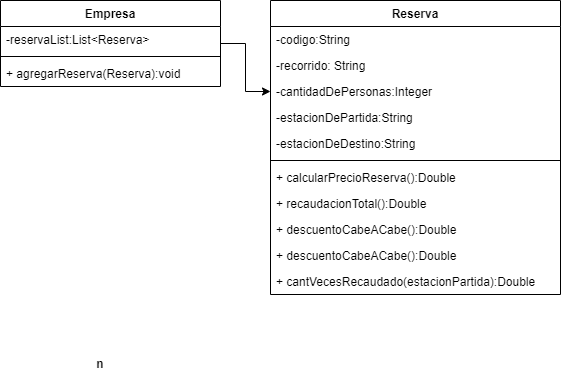

The diagram above was exported from draw.io. Its source (the exported page's mxGraphModel, read from the mxfile embedded in the PNG):
<mxGraphModel dx="868" dy="454" grid="1" gridSize="10" guides="1" tooltips="1" connect="1" arrows="1" fold="1" page="1" pageScale="1" pageWidth="827" pageHeight="1169" math="0" shadow="0">
  <root>
    <mxCell id="0" />
    <mxCell id="1" parent="0" />
    <mxCell id="uDwslrMVcoW3R3_VSirG-18" style="edgeStyle=orthogonalEdgeStyle;rounded=0;orthogonalLoop=1;jettySize=auto;html=1;" edge="1" parent="1" source="uDwslrMVcoW3R3_VSirG-1" target="uDwslrMVcoW3R3_VSirG-14">
      <mxGeometry relative="1" as="geometry" />
    </mxCell>
    <mxCell id="uDwslrMVcoW3R3_VSirG-1" value="Empresa" style="swimlane;fontStyle=1;align=center;verticalAlign=top;childLayout=stackLayout;horizontal=1;startSize=26;horizontalStack=0;resizeParent=1;resizeParentMax=0;resizeLast=0;collapsible=1;marginBottom=0;" vertex="1" parent="1">
      <mxGeometry x="20" y="50" width="220" height="86" as="geometry" />
    </mxCell>
    <mxCell id="uDwslrMVcoW3R3_VSirG-2" value="-reservaList:List&lt;Reserva&gt;" style="text;strokeColor=none;fillColor=none;align=left;verticalAlign=top;spacingLeft=4;spacingRight=4;overflow=hidden;rotatable=0;points=[[0,0.5],[1,0.5]];portConstraint=eastwest;" vertex="1" parent="uDwslrMVcoW3R3_VSirG-1">
      <mxGeometry y="26" width="220" height="26" as="geometry" />
    </mxCell>
    <mxCell id="uDwslrMVcoW3R3_VSirG-3" value="" style="line;strokeWidth=1;fillColor=none;align=left;verticalAlign=middle;spacingTop=-1;spacingLeft=3;spacingRight=3;rotatable=0;labelPosition=right;points=[];portConstraint=eastwest;strokeColor=inherit;" vertex="1" parent="uDwslrMVcoW3R3_VSirG-1">
      <mxGeometry y="52" width="220" height="8" as="geometry" />
    </mxCell>
    <mxCell id="uDwslrMVcoW3R3_VSirG-4" value="+ agregarReserva(Reserva):void" style="text;strokeColor=none;fillColor=none;align=left;verticalAlign=top;spacingLeft=4;spacingRight=4;overflow=hidden;rotatable=0;points=[[0,0.5],[1,0.5]];portConstraint=eastwest;" vertex="1" parent="uDwslrMVcoW3R3_VSirG-1">
      <mxGeometry y="60" width="220" height="26" as="geometry" />
    </mxCell>
    <mxCell id="uDwslrMVcoW3R3_VSirG-9" value="Reserva" style="swimlane;fontStyle=1;align=center;verticalAlign=top;childLayout=stackLayout;horizontal=1;startSize=26;horizontalStack=0;resizeParent=1;resizeParentMax=0;resizeLast=0;collapsible=1;marginBottom=0;" vertex="1" parent="1">
      <mxGeometry x="290" y="50" width="290" height="294" as="geometry" />
    </mxCell>
    <mxCell id="uDwslrMVcoW3R3_VSirG-10" value="-codigo:String" style="text;strokeColor=none;fillColor=none;align=left;verticalAlign=top;spacingLeft=4;spacingRight=4;overflow=hidden;rotatable=0;points=[[0,0.5],[1,0.5]];portConstraint=eastwest;" vertex="1" parent="uDwslrMVcoW3R3_VSirG-9">
      <mxGeometry y="26" width="290" height="26" as="geometry" />
    </mxCell>
    <mxCell id="uDwslrMVcoW3R3_VSirG-13" value="-recorrido: String" style="text;strokeColor=none;fillColor=none;align=left;verticalAlign=top;spacingLeft=4;spacingRight=4;overflow=hidden;rotatable=0;points=[[0,0.5],[1,0.5]];portConstraint=eastwest;" vertex="1" parent="uDwslrMVcoW3R3_VSirG-9">
      <mxGeometry y="52" width="290" height="26" as="geometry" />
    </mxCell>
    <mxCell id="uDwslrMVcoW3R3_VSirG-14" value="-cantidadDePersonas:Integer" style="text;strokeColor=none;fillColor=none;align=left;verticalAlign=top;spacingLeft=4;spacingRight=4;overflow=hidden;rotatable=0;points=[[0,0.5],[1,0.5]];portConstraint=eastwest;" vertex="1" parent="uDwslrMVcoW3R3_VSirG-9">
      <mxGeometry y="78" width="290" height="26" as="geometry" />
    </mxCell>
    <mxCell id="uDwslrMVcoW3R3_VSirG-21" value="-estacionDePartida:String" style="text;strokeColor=none;fillColor=none;align=left;verticalAlign=top;spacingLeft=4;spacingRight=4;overflow=hidden;rotatable=0;points=[[0,0.5],[1,0.5]];portConstraint=eastwest;" vertex="1" parent="uDwslrMVcoW3R3_VSirG-9">
      <mxGeometry y="104" width="290" height="26" as="geometry" />
    </mxCell>
    <mxCell id="uDwslrMVcoW3R3_VSirG-42" value="-estacionDeDestino:String" style="text;strokeColor=none;fillColor=none;align=left;verticalAlign=top;spacingLeft=4;spacingRight=4;overflow=hidden;rotatable=0;points=[[0,0.5],[1,0.5]];portConstraint=eastwest;" vertex="1" parent="uDwslrMVcoW3R3_VSirG-9">
      <mxGeometry y="130" width="290" height="26" as="geometry" />
    </mxCell>
    <mxCell id="uDwslrMVcoW3R3_VSirG-11" value="" style="line;strokeWidth=1;fillColor=none;align=left;verticalAlign=middle;spacingTop=-1;spacingLeft=3;spacingRight=3;rotatable=0;labelPosition=right;points=[];portConstraint=eastwest;strokeColor=inherit;" vertex="1" parent="uDwslrMVcoW3R3_VSirG-9">
      <mxGeometry y="156" width="290" height="8" as="geometry" />
    </mxCell>
    <mxCell id="uDwslrMVcoW3R3_VSirG-17" value="+ calcularPrecioReserva():Double        " style="text;strokeColor=none;fillColor=none;align=left;verticalAlign=top;spacingLeft=4;spacingRight=4;overflow=hidden;rotatable=0;points=[[0,0.5],[1,0.5]];portConstraint=eastwest;" vertex="1" parent="uDwslrMVcoW3R3_VSirG-9">
      <mxGeometry y="164" width="290" height="26" as="geometry" />
    </mxCell>
    <mxCell id="uDwslrMVcoW3R3_VSirG-44" value="+ recaudacionTotal():Double        " style="text;strokeColor=none;fillColor=none;align=left;verticalAlign=top;spacingLeft=4;spacingRight=4;overflow=hidden;rotatable=0;points=[[0,0.5],[1,0.5]];portConstraint=eastwest;" vertex="1" parent="uDwslrMVcoW3R3_VSirG-9">
      <mxGeometry y="190" width="290" height="26" as="geometry" />
    </mxCell>
    <mxCell id="uDwslrMVcoW3R3_VSirG-15" value="+ descuentoCabeACabe():Double" style="text;strokeColor=none;fillColor=none;align=left;verticalAlign=top;spacingLeft=4;spacingRight=4;overflow=hidden;rotatable=0;points=[[0,0.5],[1,0.5]];portConstraint=eastwest;" vertex="1" parent="uDwslrMVcoW3R3_VSirG-9">
      <mxGeometry y="216" width="290" height="26" as="geometry" />
    </mxCell>
    <mxCell id="uDwslrMVcoW3R3_VSirG-45" value="+ descuentoCabeACabe():Double" style="text;strokeColor=none;fillColor=none;align=left;verticalAlign=top;spacingLeft=4;spacingRight=4;overflow=hidden;rotatable=0;points=[[0,0.5],[1,0.5]];portConstraint=eastwest;" vertex="1" parent="uDwslrMVcoW3R3_VSirG-9">
      <mxGeometry y="242" width="290" height="26" as="geometry" />
    </mxCell>
    <mxCell id="uDwslrMVcoW3R3_VSirG-16" value="+ cantVecesRecaudado(estacionPartida):Double" style="text;strokeColor=none;fillColor=none;align=left;verticalAlign=top;spacingLeft=4;spacingRight=4;overflow=hidden;rotatable=0;points=[[0,0.5],[1,0.5]];portConstraint=eastwest;" vertex="1" parent="uDwslrMVcoW3R3_VSirG-9">
      <mxGeometry y="268" width="290" height="26" as="geometry" />
    </mxCell>
    <mxCell id="uDwslrMVcoW3R3_VSirG-20" value="n" style="text;align=center;fontStyle=1;verticalAlign=middle;spacingLeft=3;spacingRight=3;strokeColor=none;rotatable=0;points=[[0,0.5],[1,0.5]];portConstraint=eastwest;" vertex="1" parent="1">
      <mxGeometry x="110" y="400" width="20" height="26" as="geometry" />
    </mxCell>
  </root>
</mxGraphModel>